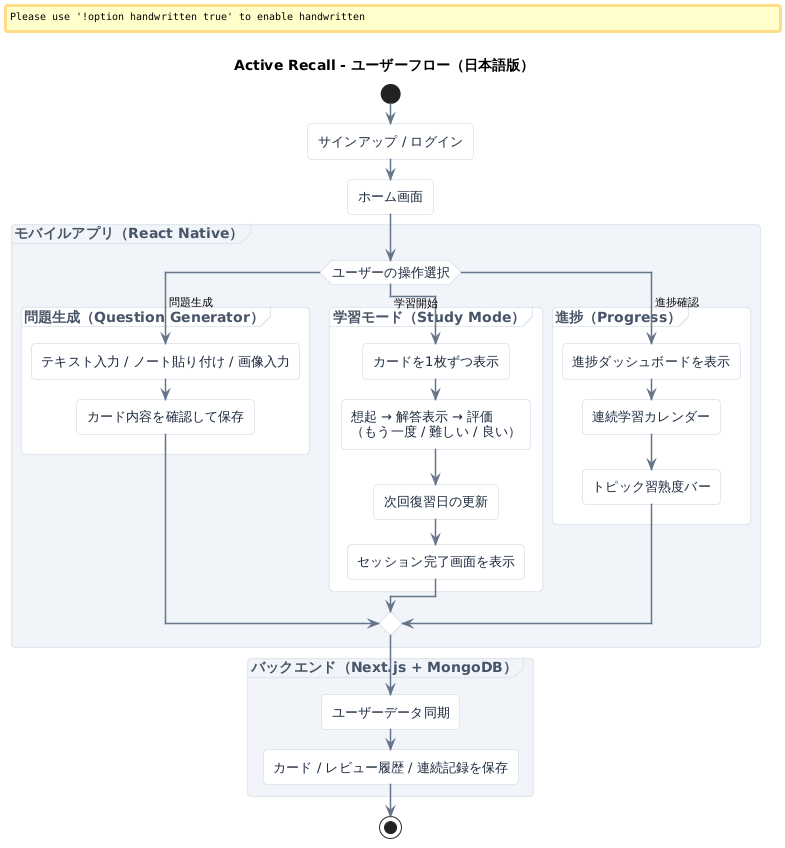

The diagram above was rendered by PlantUML. Its source (embedded in the PNG):
@startuml
' --- スタイル設定（モダン・クリーン） ---
skinparam backgroundColor #FFFFFF
skinparam handwritten false
skinparam shadowing false
skinparam packageStyle rectangle
skinparam defaultFontName "Helvetica Neue", "Arial", "Hiragino Kaku Gothic ProN", sans-serif

' 線のスタイル
skinparam roundcorner 8
skinparam arrowColor #64748B
skinparam arrowThickness 1.5

' ノードの基本スタイル
skinparam activity {
  BackgroundColor #F8FAFC
  BorderColor #CBD5E1
  FontColor #1E293B
  FontSize 13
}

' 開始・終了ノード
skinparam startEnd {
  BackgroundColor #64748B
  BorderColor #475569
  FontColor #FFFFFF
}

' パーティションのスタイル
skinparam partition {
  BorderColor #E2E8F0
  FontColor #475569
  FontSize 14
  FontStyle bold
}

' --- フロー定義 ---
title Active Recall - ユーザーフロー（日本語版）

start

:サインアップ / ログイン;
:ホーム画面;

partition "モバイルアプリ（React Native）" #F1F5F9 {
  
  switch (ユーザーの操作選択)
  case ( 問題生成 )
    partition "問題生成（Question Generator）" #FFFFFF {
      :テキスト入力 / ノート貼り付け / 画像入力;
      :カード内容を確認して保存;
    }
  case ( 学習開始 )
    partition "学習モード（Study Mode）" #FFFFFF {
      :カードを1枚ずつ表示;
      :想起 → 解答表示 → 評価\n（もう一度 / 難しい / 良い）;
      :次回復習日の更新;
      :セッション完了画面を表示;
    }
  case ( 進捗確認 )
    partition "進捗（Progress）" #FFFFFF {
      :進捗ダッシュボードを表示;
      :連続学習カレンダー;
      :トピック習熟度バー;
    }
  endswitch
  
}

partition "バックエンド（Next.js + MongoDB）" #F1F5F9 {
  :ユーザーデータ同期;
  :カード / レビュー履歴 / 連続記録を保存;
}

stop
@enduml